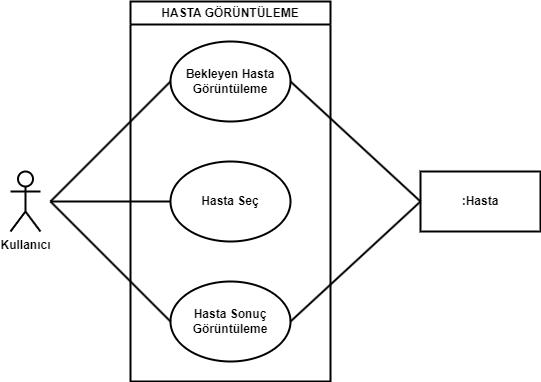

The diagram above was exported from draw.io. Its source (the exported page's mxGraphModel, read from the mxfile embedded in the PNG):
<mxGraphModel dx="1434" dy="836" grid="1" gridSize="10" guides="1" tooltips="1" connect="1" arrows="1" fold="1" page="1" pageScale="1" pageWidth="827" pageHeight="1169" background="#FFFFFF" math="0" shadow="0">
  <root>
    <mxCell id="0" />
    <mxCell id="1" parent="0" />
    <mxCell id="cPO92zPzWjCIguqOeGOb-1" value="HASTA GÖRÜNTÜLEME" style="swimlane;whiteSpace=wrap;html=1;strokeWidth=2;" vertex="1" parent="1">
      <mxGeometry x="320" y="80" width="200" height="380" as="geometry" />
    </mxCell>
    <mxCell id="cPO92zPzWjCIguqOeGOb-2" value="&lt;b&gt;Bekleyen Hasta&lt;/b&gt;&lt;div&gt;&lt;b&gt;Görüntüleme&lt;/b&gt;&lt;/div&gt;" style="ellipse;whiteSpace=wrap;html=1;strokeWidth=2;" vertex="1" parent="cPO92zPzWjCIguqOeGOb-1">
      <mxGeometry x="40" y="40" width="120" height="80" as="geometry" />
    </mxCell>
    <mxCell id="cPO92zPzWjCIguqOeGOb-3" value="&lt;b&gt;Hasta Seç&lt;/b&gt;" style="ellipse;whiteSpace=wrap;html=1;strokeWidth=2;" vertex="1" parent="cPO92zPzWjCIguqOeGOb-1">
      <mxGeometry x="40" y="160" width="120" height="80" as="geometry" />
    </mxCell>
    <mxCell id="cPO92zPzWjCIguqOeGOb-4" value="&lt;b&gt;Hasta Sonuç Görüntüleme&lt;/b&gt;" style="ellipse;whiteSpace=wrap;html=1;strokeWidth=2;" vertex="1" parent="cPO92zPzWjCIguqOeGOb-1">
      <mxGeometry x="40" y="280" width="120" height="80" as="geometry" />
    </mxCell>
    <mxCell id="cPO92zPzWjCIguqOeGOb-5" value="&lt;b&gt;Kullanıcı&lt;/b&gt;" style="shape=umlActor;verticalLabelPosition=bottom;verticalAlign=top;html=1;outlineConnect=0;strokeWidth=2;" vertex="1" parent="1">
      <mxGeometry x="200" y="250" width="30" height="60" as="geometry" />
    </mxCell>
    <mxCell id="cPO92zPzWjCIguqOeGOb-7" value="&lt;b&gt;:Hasta&lt;/b&gt;" style="rounded=0;whiteSpace=wrap;html=1;strokeWidth=2;" vertex="1" parent="1">
      <mxGeometry x="610" y="250" width="120" height="60" as="geometry" />
    </mxCell>
    <mxCell id="o7oX4f-udSP7as69aaZz-1" value="" style="endArrow=none;html=1;rounded=0;entryX=0;entryY=0.5;entryDx=0;entryDy=0;strokeWidth=2;" edge="1" parent="1" target="cPO92zPzWjCIguqOeGOb-2">
      <mxGeometry width="50" height="50" relative="1" as="geometry">
        <mxPoint x="240" y="280" as="sourcePoint" />
        <mxPoint x="290" y="480" as="targetPoint" />
      </mxGeometry>
    </mxCell>
    <mxCell id="o7oX4f-udSP7as69aaZz-2" value="" style="endArrow=none;html=1;rounded=0;entryX=0;entryY=0.5;entryDx=0;entryDy=0;strokeWidth=2;" edge="1" parent="1" target="cPO92zPzWjCIguqOeGOb-3">
      <mxGeometry width="50" height="50" relative="1" as="geometry">
        <mxPoint x="240" y="280" as="sourcePoint" />
        <mxPoint x="230" y="450" as="targetPoint" />
      </mxGeometry>
    </mxCell>
    <mxCell id="o7oX4f-udSP7as69aaZz-3" value="" style="endArrow=none;html=1;rounded=0;entryX=0;entryY=0.5;entryDx=0;entryDy=0;strokeWidth=2;" edge="1" parent="1" target="cPO92zPzWjCIguqOeGOb-4">
      <mxGeometry width="50" height="50" relative="1" as="geometry">
        <mxPoint x="240" y="280" as="sourcePoint" />
        <mxPoint x="200" y="460" as="targetPoint" />
      </mxGeometry>
    </mxCell>
    <mxCell id="o7oX4f-udSP7as69aaZz-4" value="" style="endArrow=none;html=1;rounded=0;entryX=0;entryY=0.5;entryDx=0;entryDy=0;exitX=1;exitY=0.5;exitDx=0;exitDy=0;strokeWidth=2;" edge="1" parent="1" source="cPO92zPzWjCIguqOeGOb-2" target="cPO92zPzWjCIguqOeGOb-7">
      <mxGeometry width="50" height="50" relative="1" as="geometry">
        <mxPoint x="470" y="620" as="sourcePoint" />
        <mxPoint x="520" y="570" as="targetPoint" />
      </mxGeometry>
    </mxCell>
    <mxCell id="o7oX4f-udSP7as69aaZz-6" value="" style="endArrow=none;html=1;rounded=0;entryX=0;entryY=0.5;entryDx=0;entryDy=0;exitX=1;exitY=0.5;exitDx=0;exitDy=0;strokeWidth=2;" edge="1" parent="1" source="cPO92zPzWjCIguqOeGOb-4" target="cPO92zPzWjCIguqOeGOb-7">
      <mxGeometry width="50" height="50" relative="1" as="geometry">
        <mxPoint x="360" y="600" as="sourcePoint" />
        <mxPoint x="410" y="550" as="targetPoint" />
      </mxGeometry>
    </mxCell>
  </root>
</mxGraphModel>